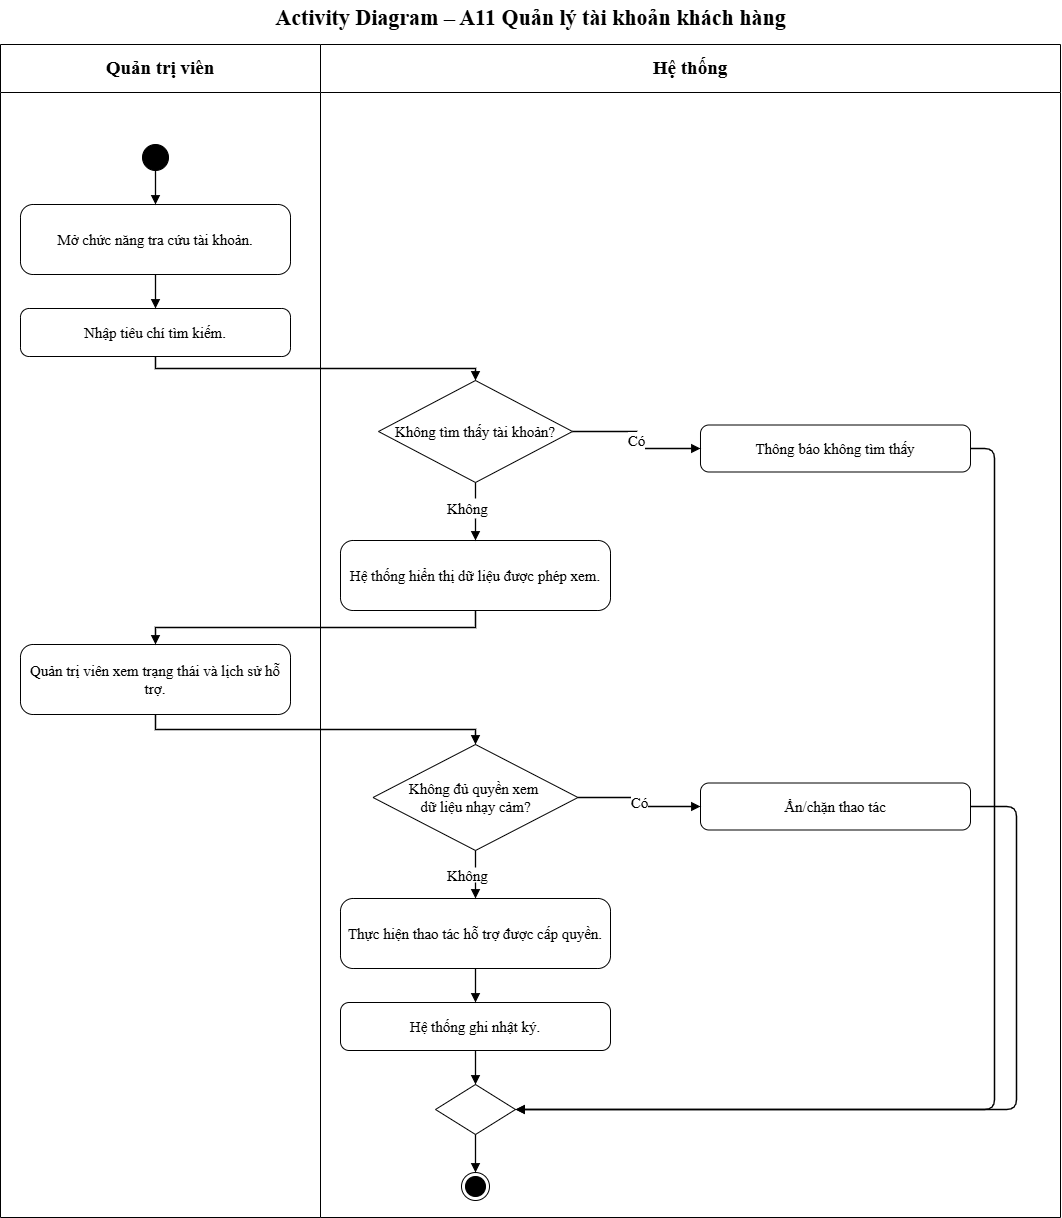

The diagram above was exported from draw.io. Its source (the exported page's mxGraphModel, read from the mxfile embedded in the PNG):
<mxGraphModel dx="2061" dy="2511" grid="0" gridSize="10" guides="1" tooltips="1" connect="1" arrows="1" fold="1" page="1" pageScale="1" pageWidth="1100" pageHeight="1258" math="0" shadow="0">
  <root>
    <mxCell id="0" />
    <mxCell id="1" parent="0" />
    <mxCell id="c3" parent="1" style="swimlane;whiteSpace=wrap;html=1;fontSize=19;startSize=48;swimlaneFillColor=#ffffff;fontFamily=Times New Roman;collapsible=0" value="&lt;b&gt;Quản trị viên&lt;/b&gt;" vertex="1">
      <mxGeometry height="1173" width="320" as="geometry" />
    </mxCell>
    <mxCell id="c4" parent="1" style="swimlane;whiteSpace=wrap;html=1;fontSize=19;startSize=48;swimlaneFillColor=#ffffff;fontFamily=Times New Roman;collapsible=0" value="&lt;b&gt;Hệ thống&lt;/b&gt;" vertex="1">
      <mxGeometry height="1173" width="740" x="320" as="geometry" />
    </mxCell>
    <mxCell id="c11" parent="c4" style="rhombus;whiteSpace=wrap;html=1;fontSize=15;fontFamily=Times New Roman;" value="Không tìm thấy tài khoản?" vertex="1">
      <mxGeometry height="102" width="194" x="58" y="336" as="geometry" />
    </mxCell>
    <mxCell id="c20" parent="c4" style="rhombus;whiteSpace=wrap;html=1;fontSize=15;fontFamily=Times New Roman;" value="Không đủ quyền xem&amp;nbsp;&lt;div&gt;dữ liệu nhạy cảm?&lt;/div&gt;" vertex="1">
      <mxGeometry height="106" width="205" x="52.5" y="700" as="geometry" />
    </mxCell>
    <mxCell id="c15" parent="c4" style="text;html=1;align=left;verticalAlign=middle;fontSize=15;fontFamily=Times New Roman;" value="Không" vertex="1">
      <mxGeometry height="20" width="60" x="125" y="454" as="geometry" />
    </mxCell>
    <mxCell id="xZC49FXjHwUPnSvv7wHE-1" edge="1" parent="c4" source="c11" style="edgeStyle=orthogonalEdgeStyle;rounded=0;html=1;endArrow=none;endFill=0;strokeWidth=1.3;fontSize=15;labelBackgroundColor=#ffffff;exitX=0.5;exitY=1;fontFamily=Times New Roman;" target="c15" value="">
      <mxGeometry relative="1" x="0.0345" as="geometry">
        <mxPoint x="155" y="438" as="sourcePoint" />
        <mxPoint x="155" y="496" as="targetPoint" />
      </mxGeometry>
    </mxCell>
    <mxCell id="c24" parent="c4" style="text;html=1;align=left;verticalAlign=middle;fontSize=15;fontFamily=Times New Roman;" value="Không" vertex="1">
      <mxGeometry height="15" width="60" x="125" y="823" as="geometry" />
    </mxCell>
    <mxCell id="xZC49FXjHwUPnSvv7wHE-2" edge="1" parent="c4" source="c20" style="edgeStyle=orthogonalEdgeStyle;rounded=0;html=1;endArrow=none;endFill=0;strokeWidth=1.3;fontSize=15;labelBackgroundColor=#ffffff;exitX=0.5;exitY=1;fontFamily=Times New Roman;" target="c24" value="">
      <mxGeometry relative="1" x="0.04" as="geometry">
        <mxPoint x="155" y="806" as="sourcePoint" />
        <mxPoint x="155" y="854" as="targetPoint" />
      </mxGeometry>
    </mxCell>
    <mxCell id="c5" parent="1" style="text;html=1;align=center;verticalAlign=middle;fontSize=15;fontStyle=1;fontFamily=Times New Roman;" value="&lt;font style=&quot;font-size: 22px;&quot;&gt;Activity Diagram – A11 Quản lý tài khoản khách hàng&lt;/font&gt;" vertex="1">
      <mxGeometry height="36" width="1060" y="-44" as="geometry" />
    </mxCell>
    <mxCell id="c6" parent="1" style="ellipse;fillColor=#000000;strokeColor=#000000;html=1;fontFamily=Times New Roman;fontSize=15;" value="" vertex="1">
      <mxGeometry height="26" width="26" x="142" y="100" as="geometry" />
    </mxCell>
    <mxCell id="c7" parent="1" style="rounded=1;arcSize=18;whiteSpace=wrap;html=1;fontSize=15;fontFamily=Times New Roman;" value="Mở chức năng tra cứu tài khoản." vertex="1">
      <mxGeometry height="70" width="270" x="20" y="160" as="geometry" />
    </mxCell>
    <mxCell id="c8" edge="1" parent="1" source="c6" style="edgeStyle=orthogonalEdgeStyle;rounded=0;html=1;endArrow=block;endFill=1;strokeColor=#000000;strokeWidth=1.3;fontSize=15;labelBackgroundColor=#ffffff;exitX=0.5;exitY=1;entryX=0.5;entryY=0;fontFamily=Times New Roman;" target="c7" value="">
      <mxGeometry relative="1" as="geometry" />
    </mxCell>
    <mxCell id="c9" parent="1" style="rounded=1;arcSize=18;whiteSpace=wrap;html=1;fontSize=15;fontFamily=Times New Roman;" value="Nhập tiêu chí tìm kiếm." vertex="1">
      <mxGeometry height="48" width="270" x="20" y="264" as="geometry" />
    </mxCell>
    <mxCell id="c10" edge="1" parent="1" source="c7" style="edgeStyle=orthogonalEdgeStyle;rounded=0;html=1;endArrow=block;endFill=1;strokeWidth=1.3;fontSize=15;labelBackgroundColor=#ffffff;exitX=0.5;exitY=1;entryX=0.5;entryY=0;fontFamily=Times New Roman;" target="c9" value="">
      <mxGeometry relative="1" as="geometry" />
    </mxCell>
    <mxCell id="c12" edge="1" parent="1" source="c9" style="edgeStyle=orthogonalEdgeStyle;rounded=0;html=1;endArrow=block;endFill=1;strokeWidth=1.3;fontSize=15;labelBackgroundColor=#ffffff;exitX=0.5;exitY=1;entryX=0.5;entryY=0;fontFamily=Times New Roman;" target="c11" value="">
      <mxGeometry relative="1" as="geometry" />
    </mxCell>
    <mxCell id="c13" parent="1" style="rounded=1;arcSize=18;whiteSpace=wrap;html=1;fontSize=15;fontFamily=Times New Roman;" value="Thông báo không tìm thấy" vertex="1">
      <mxGeometry height="47" width="270" x="700" y="380.5" as="geometry" />
    </mxCell>
    <mxCell id="c14" edge="1" parent="1" source="c11" style="edgeStyle=orthogonalEdgeStyle;rounded=0;html=1;endArrow=block;endFill=1;strokeWidth=1.3;fontSize=15;labelBackgroundColor=#ffffff;exitX=1;exitY=0.5;entryX=0;entryY=0.5;fontFamily=Times New Roman;" target="c13" value="Có">
      <mxGeometry relative="1" as="geometry" />
    </mxCell>
    <mxCell id="c16" parent="1" style="rounded=1;arcSize=18;whiteSpace=wrap;html=1;fontSize=15;fontFamily=Times New Roman;" value="Hệ thống hiển thị dữ liệu được phép xem." vertex="1">
      <mxGeometry height="70" width="270" x="340" y="496" as="geometry" />
    </mxCell>
    <mxCell id="c17" edge="1" parent="1" source="c15" style="edgeStyle=orthogonalEdgeStyle;rounded=0;html=1;endArrow=block;endFill=1;strokeWidth=1.3;fontSize=15;labelBackgroundColor=#ffffff;entryX=0.5;entryY=0;fontFamily=Times New Roman;" target="c16" value="">
      <mxGeometry relative="1" as="geometry" />
    </mxCell>
    <mxCell id="c18" parent="1" style="rounded=1;arcSize=18;whiteSpace=wrap;html=1;fontSize=15;fontFamily=Times New Roman;" value="Quản trị viên xem trạng thái và lịch sử hỗ trợ." vertex="1">
      <mxGeometry height="70" width="270" x="20" y="600" as="geometry" />
    </mxCell>
    <mxCell id="c19" edge="1" parent="1" source="c16" style="edgeStyle=orthogonalEdgeStyle;rounded=0;html=1;endArrow=block;endFill=1;strokeWidth=1.3;fontSize=15;labelBackgroundColor=#ffffff;exitX=0.5;exitY=1;entryX=0.5;entryY=0;fontFamily=Times New Roman;" target="c18" value="">
      <mxGeometry relative="1" as="geometry" />
    </mxCell>
    <mxCell id="c21" edge="1" parent="1" source="c18" style="edgeStyle=orthogonalEdgeStyle;rounded=0;html=1;endArrow=block;endFill=1;strokeWidth=1.3;fontSize=15;labelBackgroundColor=#ffffff;exitX=0.5;exitY=1;entryX=0.5;entryY=0;fontFamily=Times New Roman;" target="c20" value="">
      <mxGeometry relative="1" as="geometry" />
    </mxCell>
    <mxCell id="c22" parent="1" style="rounded=1;arcSize=18;whiteSpace=wrap;html=1;fontSize=15;fontFamily=Times New Roman;" value="Ẩn/chặn thao tác" vertex="1">
      <mxGeometry height="47" width="270" x="700" y="738.5" as="geometry" />
    </mxCell>
    <mxCell id="c23" edge="1" parent="1" source="c20" style="edgeStyle=orthogonalEdgeStyle;rounded=0;html=1;endArrow=block;endFill=1;strokeWidth=1.3;fontSize=15;labelBackgroundColor=#ffffff;exitX=1;exitY=0.5;entryX=0;entryY=0.5;fontFamily=Times New Roman;" target="c22" value="Có">
      <mxGeometry relative="1" as="geometry" />
    </mxCell>
    <mxCell id="c25" parent="1" style="rounded=1;arcSize=18;whiteSpace=wrap;html=1;fontSize=15;fontFamily=Times New Roman;" value="Thực hiện thao tác hỗ trợ được cấp quyền." vertex="1">
      <mxGeometry height="70" width="270" x="340" y="854" as="geometry" />
    </mxCell>
    <mxCell id="c26" edge="1" parent="1" source="c24" style="edgeStyle=orthogonalEdgeStyle;rounded=0;html=1;endArrow=block;endFill=1;strokeWidth=1.3;fontSize=15;labelBackgroundColor=#ffffff;entryX=0.5;entryY=0;fontFamily=Times New Roman;" target="c25" value="">
      <mxGeometry relative="1" as="geometry" />
    </mxCell>
    <mxCell id="c27" parent="1" style="rounded=1;arcSize=18;whiteSpace=wrap;html=1;fontSize=15;fontFamily=Times New Roman;" value="Hệ thống ghi nhật ký." vertex="1">
      <mxGeometry height="48" width="270" x="340" y="958" as="geometry" />
    </mxCell>
    <mxCell id="c28" edge="1" parent="1" source="c25" style="edgeStyle=orthogonalEdgeStyle;rounded=0;html=1;endArrow=block;endFill=1;strokeWidth=1.3;fontSize=15;labelBackgroundColor=#ffffff;exitX=0.5;exitY=1;entryX=0.5;entryY=0;fontFamily=Times New Roman;" target="c27" value="">
      <mxGeometry relative="1" as="geometry" />
    </mxCell>
    <mxCell id="c29" parent="1" style="rhombus;html=1;fontFamily=Times New Roman;fontSize=15;" value="" vertex="1">
      <mxGeometry height="50" width="80" x="435" y="1040" as="geometry" />
    </mxCell>
    <mxCell id="c30" edge="1" parent="1" source="c27" style="edgeStyle=orthogonalEdgeStyle;rounded=0;html=1;endArrow=block;endFill=1;strokeWidth=1.3;fontSize=15;labelBackgroundColor=#ffffff;exitX=0.5;exitY=1;entryX=0.5;entryY=0;fontFamily=Times New Roman;" target="c29" value="">
      <mxGeometry relative="1" as="geometry" />
    </mxCell>
    <mxCell id="c31" edge="1" parent="1" source="c13" style="edgeStyle=none;html=1;endArrow=block;endFill=1;strokeWidth=1.3;exitX=1;exitY=0.5;entryX=1;entryY=0.5;fontFamily=Times New Roman;fontSize=15;" target="c29" value="">
      <mxGeometry relative="1" as="geometry">
        <Array as="points">
          <mxPoint x="970" y="404" />
          <mxPoint x="994" y="404" />
          <mxPoint x="994" y="1065" />
          <mxPoint x="515" y="1065" />
        </Array>
      </mxGeometry>
    </mxCell>
    <mxCell id="c32" edge="1" parent="1" source="c22" style="edgeStyle=none;html=1;endArrow=block;endFill=1;strokeWidth=1.3;exitX=1;exitY=0.5;entryX=1;entryY=0.5;fontFamily=Times New Roman;fontSize=15;" target="c29" value="">
      <mxGeometry relative="1" as="geometry">
        <Array as="points">
          <mxPoint x="970" y="762" />
          <mxPoint x="1016" y="762" />
          <mxPoint x="1016" y="1065" />
          <mxPoint x="515" y="1065" />
        </Array>
      </mxGeometry>
    </mxCell>
    <mxCell id="c33" parent="1" style="ellipse;html=1;shape=endState;fillColor=#000000;strokeColor=#000000;fontFamily=Times New Roman;fontSize=15;" value="" vertex="1">
      <mxGeometry height="28" width="28" x="461" y="1128" as="geometry" />
    </mxCell>
    <mxCell id="c34" edge="1" parent="1" source="c29" style="edgeStyle=orthogonalEdgeStyle;rounded=0;html=1;endArrow=block;endFill=1;strokeColor=#000000;strokeWidth=1.3;fontSize=15;labelBackgroundColor=#ffffff;exitX=0.5;exitY=1;entryX=0.5;entryY=0;fontFamily=Times New Roman;" target="c33" value="">
      <mxGeometry relative="1" as="geometry" />
    </mxCell>
  </root>
</mxGraphModel>